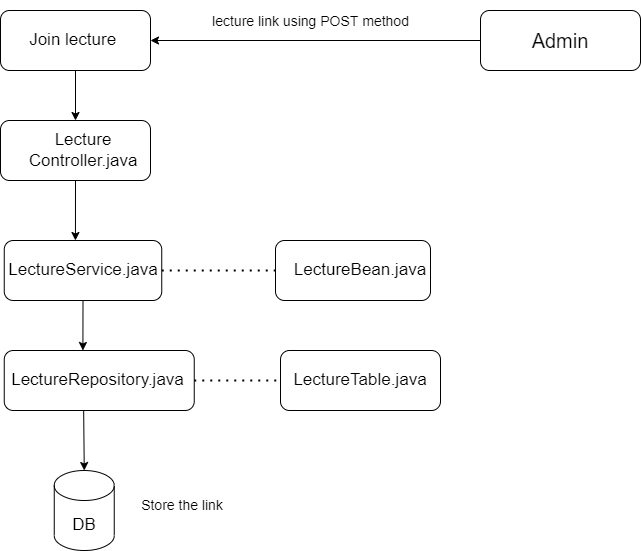

The diagram above was exported from draw.io. Its source (the exported page's mxGraphModel, read from the mxfile embedded in the PNG):
<mxGraphModel dx="1038" dy="641" grid="1" gridSize="10" guides="1" tooltips="1" connect="1" arrows="1" fold="1" page="1" pageScale="1" pageWidth="850" pageHeight="1100" math="0" shadow="0">
  <root>
    <mxCell id="0" />
    <mxCell id="1" parent="0" />
    <mxCell id="6cetcQHt-Ujxk1m765PH-6" value="" style="rounded=1;whiteSpace=wrap;html=1;" vertex="1" parent="1">
      <mxGeometry x="30" y="70" width="150" height="60" as="geometry" />
    </mxCell>
    <mxCell id="6cetcQHt-Ujxk1m765PH-7" value="Join lecture&amp;nbsp;" style="text;html=1;strokeColor=none;fillColor=none;align=center;verticalAlign=middle;whiteSpace=wrap;rounded=0;fontSize=17;" vertex="1" parent="1">
      <mxGeometry x="50" y="85" width="110" height="30" as="geometry" />
    </mxCell>
    <mxCell id="6cetcQHt-Ujxk1m765PH-8" value="" style="rounded=1;whiteSpace=wrap;html=1;fontSize=17;" vertex="1" parent="1">
      <mxGeometry x="30" y="180" width="150" height="60" as="geometry" />
    </mxCell>
    <mxCell id="6cetcQHt-Ujxk1m765PH-9" value="Lecture Controller.java" style="text;html=1;strokeColor=none;fillColor=none;align=center;verticalAlign=middle;whiteSpace=wrap;rounded=0;fontSize=17;" vertex="1" parent="1">
      <mxGeometry x="82.5" y="195" width="60" height="30" as="geometry" />
    </mxCell>
    <mxCell id="6cetcQHt-Ujxk1m765PH-10" value="" style="rounded=1;whiteSpace=wrap;html=1;fontSize=17;" vertex="1" parent="1">
      <mxGeometry x="33.75" y="300" width="157.5" height="60" as="geometry" />
    </mxCell>
    <mxCell id="6cetcQHt-Ujxk1m765PH-11" value="LectureService.java" style="text;html=1;strokeColor=none;fillColor=none;align=center;verticalAlign=middle;whiteSpace=wrap;rounded=0;fontSize=17;" vertex="1" parent="1">
      <mxGeometry x="82.5" y="315" width="60" height="30" as="geometry" />
    </mxCell>
    <mxCell id="6cetcQHt-Ujxk1m765PH-12" value="" style="endArrow=none;dashed=1;html=1;dashPattern=1 3;strokeWidth=2;rounded=0;exitX=1;exitY=0.5;exitDx=0;exitDy=0;" edge="1" parent="1" source="6cetcQHt-Ujxk1m765PH-10" target="6cetcQHt-Ujxk1m765PH-13">
      <mxGeometry width="50" height="50" relative="1" as="geometry">
        <mxPoint x="370" y="360" as="sourcePoint" />
        <mxPoint x="300" y="330" as="targetPoint" />
      </mxGeometry>
    </mxCell>
    <mxCell id="6cetcQHt-Ujxk1m765PH-13" value="" style="rounded=1;whiteSpace=wrap;html=1;" vertex="1" parent="1">
      <mxGeometry x="305" y="300" width="155" height="60" as="geometry" />
    </mxCell>
    <mxCell id="6cetcQHt-Ujxk1m765PH-14" value="LectureBean.java" style="text;html=1;strokeColor=none;fillColor=none;align=center;verticalAlign=middle;whiteSpace=wrap;rounded=0;fontSize=17;" vertex="1" parent="1">
      <mxGeometry x="360" y="315" width="60" height="30" as="geometry" />
    </mxCell>
    <mxCell id="6cetcQHt-Ujxk1m765PH-15" value="" style="rounded=1;whiteSpace=wrap;html=1;" vertex="1" parent="1">
      <mxGeometry x="33.75" y="410" width="190" height="60" as="geometry" />
    </mxCell>
    <mxCell id="6cetcQHt-Ujxk1m765PH-16" value="LectureRepository.java" style="text;html=1;strokeColor=none;fillColor=none;align=center;verticalAlign=middle;whiteSpace=wrap;rounded=0;fontSize=17;" vertex="1" parent="1">
      <mxGeometry x="95" y="425" width="65" height="30" as="geometry" />
    </mxCell>
    <mxCell id="6cetcQHt-Ujxk1m765PH-17" value="" style="shape=cylinder3;whiteSpace=wrap;html=1;boundedLbl=1;backgroundOutline=1;size=15;" vertex="1" parent="1">
      <mxGeometry x="83.75" y="530" width="60" height="80" as="geometry" />
    </mxCell>
    <mxCell id="6cetcQHt-Ujxk1m765PH-18" value="DB" style="text;html=1;strokeColor=none;fillColor=none;align=center;verticalAlign=middle;whiteSpace=wrap;rounded=0;fontSize=17;" vertex="1" parent="1">
      <mxGeometry x="83.75" y="570" width="60" height="30" as="geometry" />
    </mxCell>
    <mxCell id="6cetcQHt-Ujxk1m765PH-19" value="" style="endArrow=none;dashed=1;html=1;dashPattern=1 3;strokeWidth=2;rounded=0;fontSize=17;exitX=1;exitY=0.5;exitDx=0;exitDy=0;" edge="1" parent="1" source="6cetcQHt-Ujxk1m765PH-15" target="6cetcQHt-Ujxk1m765PH-20">
      <mxGeometry width="50" height="50" relative="1" as="geometry">
        <mxPoint x="220" y="360" as="sourcePoint" />
        <mxPoint x="320" y="440" as="targetPoint" />
      </mxGeometry>
    </mxCell>
    <mxCell id="6cetcQHt-Ujxk1m765PH-20" value="" style="rounded=1;whiteSpace=wrap;html=1;fontSize=17;" vertex="1" parent="1">
      <mxGeometry x="310" y="410" width="160" height="60" as="geometry" />
    </mxCell>
    <mxCell id="6cetcQHt-Ujxk1m765PH-21" value="LectureTable.java" style="text;html=1;strokeColor=none;fillColor=none;align=center;verticalAlign=middle;whiteSpace=wrap;rounded=0;fontSize=17;" vertex="1" parent="1">
      <mxGeometry x="360" y="425" width="60" height="30" as="geometry" />
    </mxCell>
    <mxCell id="6cetcQHt-Ujxk1m765PH-26" value="" style="endArrow=classic;html=1;rounded=0;fontSize=20;entryX=1;entryY=0.5;entryDx=0;entryDy=0;" edge="1" parent="1" target="6cetcQHt-Ujxk1m765PH-6">
      <mxGeometry width="50" height="50" relative="1" as="geometry">
        <mxPoint x="510" y="100" as="sourcePoint" />
        <mxPoint x="450" y="290" as="targetPoint" />
      </mxGeometry>
    </mxCell>
    <mxCell id="6cetcQHt-Ujxk1m765PH-27" value="Admin" style="rounded=1;whiteSpace=wrap;html=1;fontSize=20;" vertex="1" parent="1">
      <mxGeometry x="510" y="70" width="160" height="60" as="geometry" />
    </mxCell>
    <mxCell id="6cetcQHt-Ujxk1m765PH-29" value="&lt;font style=&quot;font-size: 14px;&quot;&gt;lecture link using POST method&lt;/font&gt;" style="text;html=1;align=center;verticalAlign=middle;resizable=0;points=[];autosize=1;strokeColor=none;fillColor=none;fontSize=19;" vertex="1" parent="1">
      <mxGeometry x="230" y="60" width="220" height="40" as="geometry" />
    </mxCell>
    <mxCell id="6cetcQHt-Ujxk1m765PH-30" value="" style="endArrow=classic;html=1;rounded=0;fontSize=14;exitX=0.5;exitY=1;exitDx=0;exitDy=0;entryX=0.5;entryY=0;entryDx=0;entryDy=0;" edge="1" parent="1" source="6cetcQHt-Ujxk1m765PH-6" target="6cetcQHt-Ujxk1m765PH-8">
      <mxGeometry width="50" height="50" relative="1" as="geometry">
        <mxPoint x="400" y="340" as="sourcePoint" />
        <mxPoint x="450" y="290" as="targetPoint" />
      </mxGeometry>
    </mxCell>
    <mxCell id="6cetcQHt-Ujxk1m765PH-31" value="" style="endArrow=classic;html=1;rounded=0;fontSize=14;exitX=0.5;exitY=1;exitDx=0;exitDy=0;entryX=0.452;entryY=0;entryDx=0;entryDy=0;entryPerimeter=0;" edge="1" parent="1" source="6cetcQHt-Ujxk1m765PH-8" target="6cetcQHt-Ujxk1m765PH-10">
      <mxGeometry width="50" height="50" relative="1" as="geometry">
        <mxPoint x="400" y="340" as="sourcePoint" />
        <mxPoint x="450" y="290" as="targetPoint" />
      </mxGeometry>
    </mxCell>
    <mxCell id="6cetcQHt-Ujxk1m765PH-32" value="" style="endArrow=classic;html=1;rounded=0;fontSize=14;exitX=0.5;exitY=1;exitDx=0;exitDy=0;entryX=0.414;entryY=0;entryDx=0;entryDy=0;entryPerimeter=0;" edge="1" parent="1" source="6cetcQHt-Ujxk1m765PH-10" target="6cetcQHt-Ujxk1m765PH-15">
      <mxGeometry width="50" height="50" relative="1" as="geometry">
        <mxPoint x="400" y="340" as="sourcePoint" />
        <mxPoint x="450" y="290" as="targetPoint" />
      </mxGeometry>
    </mxCell>
    <mxCell id="6cetcQHt-Ujxk1m765PH-33" value="" style="endArrow=classic;html=1;rounded=0;fontSize=14;exitX=0.418;exitY=1.007;exitDx=0;exitDy=0;exitPerimeter=0;entryX=0.5;entryY=0;entryDx=0;entryDy=0;entryPerimeter=0;" edge="1" parent="1" source="6cetcQHt-Ujxk1m765PH-15" target="6cetcQHt-Ujxk1m765PH-17">
      <mxGeometry width="50" height="50" relative="1" as="geometry">
        <mxPoint x="400" y="340" as="sourcePoint" />
        <mxPoint x="450" y="290" as="targetPoint" />
      </mxGeometry>
    </mxCell>
    <mxCell id="6cetcQHt-Ujxk1m765PH-34" value="Store the link" style="text;html=1;strokeColor=none;fillColor=none;align=center;verticalAlign=middle;whiteSpace=wrap;rounded=0;fontSize=14;" vertex="1" parent="1">
      <mxGeometry x="163.75" y="550" width="96.25" height="30" as="geometry" />
    </mxCell>
  </root>
</mxGraphModel>